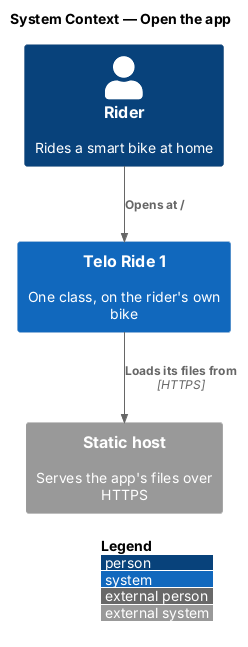

The diagram above was rendered by PlantUML. Its source (embedded in the PNG):
@startuml
!include <C4/C4_Context>
LAYOUT_WITH_LEGEND()
title System Context — Open the app

Person(rider, "Rider", "Rides a smart bike at home")
System(telo, "Telo Ride 1", "One class, on the rider's own bike")
System_Ext(host, "Static host", "Serves the app's files over HTTPS")

Rel(rider, telo, "Opens at /")
Rel(telo, host, "Loads its files from", "HTTPS")
@enduml